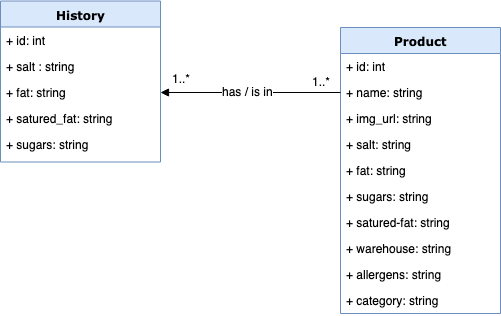

The diagram above was exported from draw.io. Its source (the exported page's mxGraphModel, read from the mxfile embedded in the PNG):
<mxGraphModel dx="2526" dy="779" grid="1" gridSize="10" guides="1" tooltips="1" connect="1" arrows="1" fold="1" page="1" pageScale="1" pageWidth="1100" pageHeight="850" background="#ffffff" math="0" shadow="0">
  <root>
    <mxCell id="0" />
    <mxCell id="1" parent="0" />
    <mxCell id="235556782a83e6d0-1" value="History" style="swimlane;html=1;fontStyle=1;align=center;verticalAlign=top;childLayout=stackLayout;horizontal=1;startSize=26;horizontalStack=0;resizeParent=1;resizeLast=0;collapsible=1;marginBottom=0;swimlaneFillColor=#ffffff;rounded=0;shadow=0;comic=0;labelBackgroundColor=none;strokeColor=#6c8ebf;strokeWidth=1;fillColor=#dae8fc;fontFamily=Verdana;fontSize=12;" parent="1" vertex="1">
      <mxGeometry x="-90" y="409.5" width="160" height="161" as="geometry">
        <mxRectangle x="-90" y="409.5" width="120" height="26" as="alternateBounds" />
      </mxGeometry>
    </mxCell>
    <mxCell id="235556782a83e6d0-2" value="+ id: int" style="text;html=1;strokeColor=none;fillColor=none;align=left;verticalAlign=top;spacingLeft=4;spacingRight=4;whiteSpace=wrap;overflow=hidden;rotatable=0;points=[[0,0.5],[1,0.5]];portConstraint=eastwest;" parent="235556782a83e6d0-1" vertex="1">
      <mxGeometry y="26" width="160" height="26" as="geometry" />
    </mxCell>
    <mxCell id="235556782a83e6d0-3" value="+ salt : string" style="text;html=1;strokeColor=none;fillColor=none;align=left;verticalAlign=top;spacingLeft=4;spacingRight=4;whiteSpace=wrap;overflow=hidden;rotatable=0;points=[[0,0.5],[1,0.5]];portConstraint=eastwest;" parent="235556782a83e6d0-1" vertex="1">
      <mxGeometry y="52" width="160" height="26" as="geometry" />
    </mxCell>
    <mxCell id="235556782a83e6d0-5" value="+ fat: string" style="text;html=1;strokeColor=none;fillColor=none;align=left;verticalAlign=top;spacingLeft=4;spacingRight=4;whiteSpace=wrap;overflow=hidden;rotatable=0;points=[[0,0.5],[1,0.5]];portConstraint=eastwest;" parent="235556782a83e6d0-1" vertex="1">
      <mxGeometry y="78" width="160" height="26" as="geometry" />
    </mxCell>
    <mxCell id="6PAtRRo8gTM8Yhu2G6rV-18" value="+ satured_fat: string" style="text;html=1;strokeColor=none;fillColor=none;align=left;verticalAlign=top;spacingLeft=4;spacingRight=4;whiteSpace=wrap;overflow=hidden;rotatable=0;points=[[0,0.5],[1,0.5]];portConstraint=eastwest;" parent="235556782a83e6d0-1" vertex="1">
      <mxGeometry y="104" width="160" height="26" as="geometry" />
    </mxCell>
    <mxCell id="6PAtRRo8gTM8Yhu2G6rV-19" value="+ sugars: string" style="text;html=1;strokeColor=none;fillColor=none;align=left;verticalAlign=top;spacingLeft=4;spacingRight=4;whiteSpace=wrap;overflow=hidden;rotatable=0;points=[[0,0.5],[1,0.5]];portConstraint=eastwest;" parent="235556782a83e6d0-1" vertex="1">
      <mxGeometry y="130" width="160" height="26" as="geometry" />
    </mxCell>
    <mxCell id="78961159f06e98e8-69" value="Product" style="swimlane;html=1;fontStyle=1;align=center;verticalAlign=top;childLayout=stackLayout;horizontal=1;startSize=26;horizontalStack=0;resizeParent=1;resizeLast=0;collapsible=1;marginBottom=0;swimlaneFillColor=#ffffff;rounded=0;shadow=0;comic=0;labelBackgroundColor=none;strokeColor=#6c8ebf;strokeWidth=1;fillColor=#dae8fc;fontFamily=Verdana;fontSize=12;" parent="1" vertex="1">
      <mxGeometry x="250" y="436" width="160" height="286" as="geometry" />
    </mxCell>
    <mxCell id="78961159f06e98e8-70" value="+ id: int" style="text;html=1;strokeColor=none;fillColor=none;align=left;verticalAlign=top;spacingLeft=4;spacingRight=4;whiteSpace=wrap;overflow=hidden;rotatable=0;points=[[0,0.5],[1,0.5]];portConstraint=eastwest;" parent="78961159f06e98e8-69" vertex="1">
      <mxGeometry y="26" width="160" height="26" as="geometry" />
    </mxCell>
    <mxCell id="6PAtRRo8gTM8Yhu2G6rV-10" value="+ name: string" style="text;html=1;strokeColor=none;fillColor=none;align=left;verticalAlign=top;spacingLeft=4;spacingRight=4;whiteSpace=wrap;overflow=hidden;rotatable=0;points=[[0,0.5],[1,0.5]];portConstraint=eastwest;" parent="78961159f06e98e8-69" vertex="1">
      <mxGeometry y="52" width="160" height="26" as="geometry" />
    </mxCell>
    <mxCell id="5dNwPRZchnKFREUTCCDo-5" value="+ img_url: string" style="text;html=1;strokeColor=none;fillColor=none;align=left;verticalAlign=top;spacingLeft=4;spacingRight=4;whiteSpace=wrap;overflow=hidden;rotatable=0;points=[[0,0.5],[1,0.5]];portConstraint=eastwest;" vertex="1" parent="78961159f06e98e8-69">
      <mxGeometry y="78" width="160" height="26" as="geometry" />
    </mxCell>
    <mxCell id="6PAtRRo8gTM8Yhu2G6rV-17" value="+ salt: string" style="text;html=1;strokeColor=none;fillColor=none;align=left;verticalAlign=top;spacingLeft=4;spacingRight=4;whiteSpace=wrap;overflow=hidden;rotatable=0;points=[[0,0.5],[1,0.5]];portConstraint=eastwest;" parent="78961159f06e98e8-69" vertex="1">
      <mxGeometry y="104" width="160" height="26" as="geometry" />
    </mxCell>
    <mxCell id="5dNwPRZchnKFREUTCCDo-1" value="+ fat: string" style="text;html=1;strokeColor=none;fillColor=none;align=left;verticalAlign=top;spacingLeft=4;spacingRight=4;whiteSpace=wrap;overflow=hidden;rotatable=0;points=[[0,0.5],[1,0.5]];portConstraint=eastwest;" vertex="1" parent="78961159f06e98e8-69">
      <mxGeometry y="130" width="160" height="26" as="geometry" />
    </mxCell>
    <mxCell id="5dNwPRZchnKFREUTCCDo-2" value="+ sugars: string" style="text;html=1;strokeColor=none;fillColor=none;align=left;verticalAlign=top;spacingLeft=4;spacingRight=4;whiteSpace=wrap;overflow=hidden;rotatable=0;points=[[0,0.5],[1,0.5]];portConstraint=eastwest;" vertex="1" parent="78961159f06e98e8-69">
      <mxGeometry y="156" width="160" height="26" as="geometry" />
    </mxCell>
    <mxCell id="5dNwPRZchnKFREUTCCDo-3" value="+ satured-fat: string" style="text;html=1;strokeColor=none;fillColor=none;align=left;verticalAlign=top;spacingLeft=4;spacingRight=4;whiteSpace=wrap;overflow=hidden;rotatable=0;points=[[0,0.5],[1,0.5]];portConstraint=eastwest;" vertex="1" parent="78961159f06e98e8-69">
      <mxGeometry y="182" width="160" height="26" as="geometry" />
    </mxCell>
    <mxCell id="5dNwPRZchnKFREUTCCDo-4" value="+ warehouse: string" style="text;html=1;strokeColor=none;fillColor=none;align=left;verticalAlign=top;spacingLeft=4;spacingRight=4;whiteSpace=wrap;overflow=hidden;rotatable=0;points=[[0,0.5],[1,0.5]];portConstraint=eastwest;" vertex="1" parent="78961159f06e98e8-69">
      <mxGeometry y="208" width="160" height="26" as="geometry" />
    </mxCell>
    <mxCell id="5dNwPRZchnKFREUTCCDo-6" value="+ allergens: string" style="text;html=1;strokeColor=none;fillColor=none;align=left;verticalAlign=top;spacingLeft=4;spacingRight=4;whiteSpace=wrap;overflow=hidden;rotatable=0;points=[[0,0.5],[1,0.5]];portConstraint=eastwest;" vertex="1" parent="78961159f06e98e8-69">
      <mxGeometry y="234" width="160" height="26" as="geometry" />
    </mxCell>
    <mxCell id="5dNwPRZchnKFREUTCCDo-7" value="+ category: string" style="text;html=1;strokeColor=none;fillColor=none;align=left;verticalAlign=top;spacingLeft=4;spacingRight=4;whiteSpace=wrap;overflow=hidden;rotatable=0;points=[[0,0.5],[1,0.5]];portConstraint=eastwest;" vertex="1" parent="78961159f06e98e8-69">
      <mxGeometry y="260" width="160" height="26" as="geometry" />
    </mxCell>
    <mxCell id="6PAtRRo8gTM8Yhu2G6rV-21" style="edgeStyle=orthogonalEdgeStyle;rounded=0;orthogonalLoop=1;jettySize=auto;html=1;exitX=1;exitY=0.5;exitDx=0;exitDy=0;entryX=0;entryY=0.5;entryDx=0;entryDy=0;endArrow=none;endFill=0;startArrow=block;startFill=1;" parent="1" source="235556782a83e6d0-5" target="6PAtRRo8gTM8Yhu2G6rV-10" edge="1">
      <mxGeometry relative="1" as="geometry" />
    </mxCell>
    <mxCell id="6PAtRRo8gTM8Yhu2G6rV-22" value="1..*" style="text;html=1;resizable=0;points=[];autosize=1;align=left;verticalAlign=top;spacingTop=-4;" parent="1" vertex="1">
      <mxGeometry x="220" y="480.5" width="30" height="20" as="geometry" />
    </mxCell>
    <mxCell id="6PAtRRo8gTM8Yhu2G6rV-23" value="1..*" style="text;html=1;resizable=0;points=[];autosize=1;align=left;verticalAlign=top;spacingTop=-4;" parent="1" vertex="1">
      <mxGeometry x="80" y="477.5" width="30" height="20" as="geometry" />
    </mxCell>
    <mxCell id="6PAtRRo8gTM8Yhu2G6rV-28" value="has / is in" style="text;html=1;resizable=0;points=[];autosize=1;align=left;verticalAlign=top;spacingTop=-4;labelBackgroundColor=#ffffff;" parent="1" vertex="1">
      <mxGeometry x="130" y="491" width="70" height="20" as="geometry" />
    </mxCell>
  </root>
</mxGraphModel>